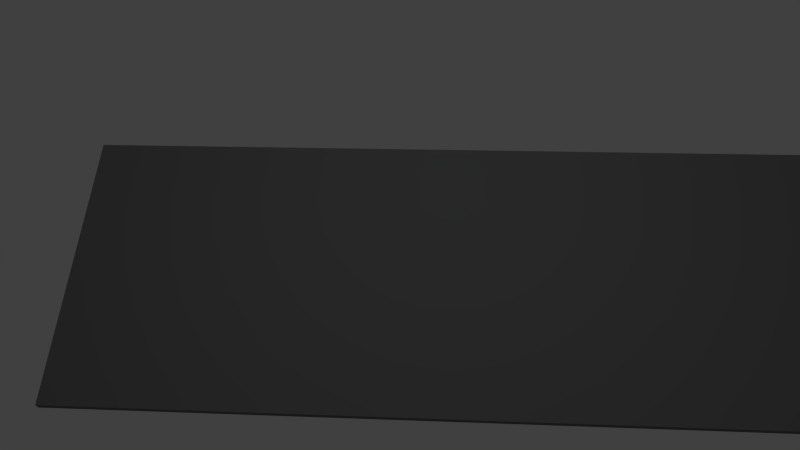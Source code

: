# Source: gang.blend  (saved by Blender 2.76.0; exported with 4.5.12 LTS)
import bpy
from mathutils import Matrix  # noqa: F401  (used for matrix-valued properties, if any)

bpy.ops.wm.read_factory_settings(use_empty=True)
scene = bpy.context.scene
scene.name = 'Scene'

# ---- collections
col_collection_1 = bpy.data.collections.new('Collection 1'); scene.collection.children.link(col_collection_1)

# ---- materials (node trees are filled in below, after node groups)
mat_material_001 = bpy.data.materials.new('Material.001')
mat_material_001.alpha_threshold = 0.0
mat_material_001.use_transparent_shadow = False
mat_material_001.diffuse_color = (0.1679, 0.1679, 0.1679, 1.0)
mat_material_001.roughness = 0.5
mat_material_001.specular_intensity = 0.0

# ---- material node trees

# ---- world
world_world = bpy.data.worlds.new('World'); scene.world = world_world
world_world.color = (0.05088, 0.05088, 0.05088)
world_world.use_sun_shadow = False
world_world.sun_shadow_jitter_overblur = 0.0
world_world.cycles.sampling_method = 'MANUAL'
world_world.cycles.sample_map_resolution = 256

# ---- cameras
cam_camera = bpy.data.cameras.new('Camera')
cam_camera.clip_end = 100.0
cam_camera.lens = 35.0
cam_camera.sensor_width = 32.0
cam_camera.sensor_height = 18.0
cam_camera.ortho_scale = 7.314
cam_camera.dof.focus_distance = 0.0
cam_camera.dof.aperture_fstop = 128.0

# ---- lights
light_lamp = bpy.data.lights.new('Lamp', 'POINT')
light_lamp.transmission_factor = 0.0
light_lamp.cutoff_distance = 30.0
light_lamp.energy = 100.0
light_lamp.shadow_buffer_clip_start = 1.001
light_lamp.shadow_soft_size = 0.1
light_lamp.shadow_maximum_resolution = 0.006
light_lamp.use_absolute_resolution = True
light_lamp.cycles.use_multiple_importance_sampling = False

# ---- meshes
me_cube = bpy.data.meshes.new('Cube')
me_cube.from_pydata([(-0.5, -0.5, -1.0), (-0.5, -1.0, -1.0), (-1.0, -1.0, -1.0), (-1.0, -0.5, -1.0), (-0.5, 2.086e-07, -1.0), (-1.0, 2.98e-07, -1.0), (2.98e-08, -0.5, -1.0), (0.0, -1.0, -1.0), (-0.5, -1.0, -0.5), (-1.0, -1.0, -0.5), (-1.0, -0.5, -0.5), (-0.5, 0.5, -1.0), (-1.0, 0.5, -1.0), (5.96e-08, 1.192e-07, -1.0), (-1.0, 2.682e-07, -0.5), (0.5, -0.5, -1.0), (0.5, -1.0, -1.0), (-1.49e-07, -1.0, -0.5), (-0.5, -1.0, 0.0), (-1.0, -1.0, 0.0), (-1.0, -0.5, 0.0), (-0.5, 1.0, -1.0), (-1.0, 1.0, -1.0), (1.192e-07, 0.5, -1.0), (-1.0, 0.5, -0.5), (0.5, 2.98e-08, -1.0), (-1.0, 2.384e-07, 0.0), (1.0, -0.5, -1.0), (1.0, -1.0, -1.0), (0.5, -1.0, -0.5), (-2.98e-07, -1.0, 0.0), (-0.5, -1.0, 0.5), (-1.0, -1.0, 0.5), (-1.0, -0.5, 0.5), (-0.5, 1.0, -0.5), (-1.0, 1.0, -0.5), (1.788e-07, 1.0, -1.0), (0.5, 0.5, -1.0), (-1.0, 0.5, 0.0), (1.0, -5.96e-08, -1.0), (-1.0, 2.086e-07, 0.5), (1.0, -0.5, -0.5), (1.0, -1.0, -0.5), (0.5, -1.0, 0.0), (-4.172e-07, -1.0, 0.5), (-0.5, 1.0, 0.0), (-1.0, 1.0, 0.0), (2.086e-07, 1.0, -0.5), (0.5, 1.0, -1.0), (1.0, 0.5, -1.0), (-1.0, 0.5, 0.5), (1.0, -1.788e-07, -0.5), (1.0, -0.5, 0.0), (1.0, -1.0, 0.0), (0.5, -1.0, 0.5), (-0.5, 1.0, 0.5), (-1.0, 1.0, 0.5), (2.384e-07, 1.0, 0.0), (0.5, 1.0, -0.5), (1.0, 1.0, -1.0), (1.0, 0.5, -0.5), (1.0, -2.98e-07, 0.0), (1.0, -0.5, 0.5), (1.0, -1.0, 0.5), (2.384e-07, 1.0, 0.5), (0.5, 1.0, 0.0), (1.0, 1.0, -0.5), (1.0, 0.5, 0.0), (1.0, -4.172e-07, 0.5), (0.5, 1.0, 0.5), (1.0, 1.0, 0.0), (1.0, 0.5, 0.5), (1.0, 1.0, 0.5)], [], [(0, 1, 2, 3), (4, 0, 3, 5), (6, 7, 1, 0), (1, 8, 9, 2), (2, 9, 10, 3), (11, 4, 5, 12), (13, 6, 0, 4), (3, 10, 14, 5), (15, 16, 7, 6), (7, 17, 8, 1), (8, 18, 19, 9), (9, 19, 20, 10), (21, 11, 12, 22), (23, 13, 4, 11), (5, 14, 24, 12), (25, 15, 6, 13), (10, 20, 26, 14), (27, 28, 16, 15), (16, 29, 17, 7), (17, 30, 18, 8), (18, 31, 32, 19), (19, 32, 33, 20), (34, 21, 22, 35), (36, 23, 11, 21), (12, 24, 35, 22), (37, 25, 13, 23), (14, 26, 38, 24), (39, 27, 15, 25), (20, 33, 40, 26), (27, 41, 42, 28), (28, 42, 29, 16), (29, 43, 30, 17), (30, 44, 31, 18), (45, 34, 35, 46), (47, 36, 21, 34), (48, 37, 23, 36), (24, 38, 46, 35), (49, 39, 25, 37), (26, 40, 50, 38), (39, 51, 41, 27), (41, 52, 53, 42), (42, 53, 43, 29), (43, 54, 44, 30), (55, 45, 46, 56), (57, 47, 34, 45), (58, 48, 36, 47), (59, 49, 37, 48), (38, 50, 56, 46), (49, 60, 51, 39), (51, 61, 52, 41), (52, 62, 63, 53), (53, 63, 54, 43), (64, 57, 45, 55), (65, 58, 47, 57), (66, 59, 48, 58), (59, 66, 60, 49), (60, 67, 61, 51), (61, 68, 62, 52), (69, 65, 57, 64), (70, 66, 58, 65), (66, 70, 67, 60), (67, 71, 68, 61), (72, 70, 65, 69), (70, 72, 71, 67), (31, 44, 54, 63, 62, 68, 71, 72, 69, 64, 55, 56, 50, 40, 33, 32)])
me_cube.materials.append(mat_material_001)
me_cube.use_remesh_preserve_volume = False
me_cube.use_remesh_preserve_attributes = False
me_cube.use_mirror_vertex_groups = False
me_cube.update()

# ---- objects
ob_cube = bpy.data.objects.new('Cube', me_cube)
ob_lamp = bpy.data.objects.new('Lamp', light_lamp)
ob_camera = bpy.data.objects.new('Camera', cam_camera)

# ---- transforms, parenting, visibility, modifiers, constraints
ob_cube.location = (0.0, 0.0, 0.0)
ob_cube.scale = (6.0, 1.5, 0.05)
ob_cube.lock_rotations_4d = False
ob_cube.empty_display_type = 'ARROWS'
ob_cube.lineart.crease_threshold = 0.0
ob_lamp.location = (-2.111, 1.005, 5.904)
ob_lamp.rotation_euler = (0.6503, 0.05522, 1.866)
ob_lamp.lock_rotations_4d = False
ob_lamp.empty_display_type = 'ARROWS'
ob_lamp.color = (0.0, 0.0, 0.0, 0.0)
ob_lamp.lineart.crease_threshold = 0.0
ob_camera.location = (-2.037, -3.934, 7.921)
ob_camera.rotation_euler = (0.518, 0.04657, 0.04989)
ob_camera.lock_rotations_4d = False
ob_camera.empty_display_type = 'ARROWS'
ob_camera.color = (0.0, 0.0, 0.0, 0.0)
ob_camera.display_type = 'WIRE'
ob_camera.lineart.crease_threshold = 0.0

# ---- collection membership
col_collection_1.objects.link(ob_cube)
col_collection_1.objects.link(ob_lamp)
col_collection_1.objects.link(ob_camera)

# ---- scene / render settings (as saved in the file)
scene.camera = ob_camera
scene.frame_start = 1; scene.frame_end = 250; scene.frame_set(1)
scene.render.engine = 'BLENDER_EEVEE_NEXT'
scene.render.resolution_percentage = 50
scene.render.dither_intensity = 0.0
scene.cycles.use_denoising = False
scene.cycles.samples = 10
scene.cycles.sampling_pattern = 'TABULATED_SOBOL'
scene.cycles.light_sampling_threshold = 0.0
scene.cycles.use_adaptive_sampling = False
scene.cycles.use_light_tree = False
scene.cycles.blur_glossy = 0.0
scene.cycles.pixel_filter_type = 'GAUSSIAN'
scene.cycles.sample_clamp_indirect = 0.0
scene.view_settings.view_transform = 'Standard'
bpy.context.view_layer.update()
